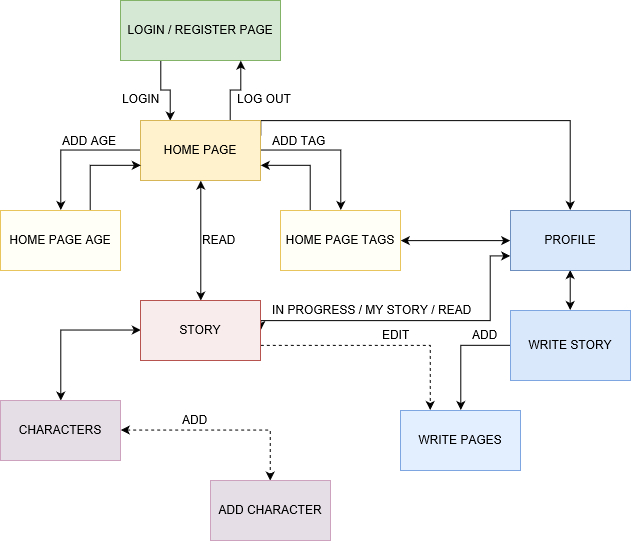

The diagram above was exported from draw.io. Its source (the exported page's mxGraphModel, read from the mxfile embedded in the PNG):
<mxGraphModel grid="1" dx="1425" dy="774" gridSize="10" guides="1" tooltips="1" connect="1" arrows="1" fold="1" page="0" pageScale="1" pageWidth="583" pageHeight="413" background="none" math="0" shadow="0">
  <root>
    <mxCell id="0" />
    <mxCell id="1" parent="0" />
    <mxCell id="KPYJeG2VHeC_vb03wZVb-21" parent="1" style="edgeStyle=orthogonalEdgeStyle;rounded=0;orthogonalLoop=1;jettySize=auto;html=1;exitX=0.25;exitY=1;exitDx=0;exitDy=0;entryX=0.25;entryY=0;entryDx=0;entryDy=0;" edge="1" source="KPYJeG2VHeC_vb03wZVb-1" target="KPYJeG2VHeC_vb03wZVb-3">
      <mxGeometry as="geometry" relative="1" />
    </mxCell>
    <mxCell id="KPYJeG2VHeC_vb03wZVb-1" value="LOGIN / REGISTER PAGE" parent="1" style="rounded=0;whiteSpace=wrap;html=1;fillColor=#d5e8d4;strokeColor=#82b366;" vertex="1">
      <mxGeometry as="geometry" x="-130" y="20" width="160" height="60" />
    </mxCell>
    <mxCell id="KPYJeG2VHeC_vb03wZVb-14" parent="1" style="edgeStyle=orthogonalEdgeStyle;rounded=0;orthogonalLoop=1;jettySize=auto;html=1;exitX=0;exitY=0.5;exitDx=0;exitDy=0;entryX=0.5;entryY=0;entryDx=0;entryDy=0;" edge="1" source="KPYJeG2VHeC_vb03wZVb-3" target="KPYJeG2VHeC_vb03wZVb-5">
      <mxGeometry as="geometry" relative="1" />
    </mxCell>
    <mxCell id="KPYJeG2VHeC_vb03wZVb-15" parent="1" style="edgeStyle=orthogonalEdgeStyle;rounded=0;orthogonalLoop=1;jettySize=auto;html=1;exitX=1;exitY=0.5;exitDx=0;exitDy=0;entryX=0.5;entryY=0;entryDx=0;entryDy=0;" edge="1" source="KPYJeG2VHeC_vb03wZVb-3" target="KPYJeG2VHeC_vb03wZVb-4">
      <mxGeometry as="geometry" relative="1" />
    </mxCell>
    <mxCell id="KPYJeG2VHeC_vb03wZVb-18" parent="1" style="edgeStyle=orthogonalEdgeStyle;rounded=0;orthogonalLoop=1;jettySize=auto;html=1;exitX=1;exitY=0.25;exitDx=0;exitDy=0;entryX=0.5;entryY=0;entryDx=0;entryDy=0;" edge="1" source="KPYJeG2VHeC_vb03wZVb-3" target="KPYJeG2VHeC_vb03wZVb-8">
      <mxGeometry as="geometry" relative="1">
        <Array as="points">
          <mxPoint x="10" y="140" />
          <mxPoint x="320" y="140" />
        </Array>
      </mxGeometry>
    </mxCell>
    <mxCell id="KPYJeG2VHeC_vb03wZVb-22" parent="1" style="edgeStyle=orthogonalEdgeStyle;rounded=0;orthogonalLoop=1;jettySize=auto;html=1;exitX=0.75;exitY=0;exitDx=0;exitDy=0;entryX=0.75;entryY=1;entryDx=0;entryDy=0;" edge="1" source="KPYJeG2VHeC_vb03wZVb-3" target="KPYJeG2VHeC_vb03wZVb-1">
      <mxGeometry as="geometry" relative="1" />
    </mxCell>
    <mxCell id="KPYJeG2VHeC_vb03wZVb-23" parent="1" style="edgeStyle=orthogonalEdgeStyle;rounded=0;orthogonalLoop=1;jettySize=auto;html=1;exitX=0.5;exitY=1;exitDx=0;exitDy=0;entryX=0.5;entryY=0;entryDx=0;entryDy=0;startArrow=classic;startFill=1;" edge="1" source="KPYJeG2VHeC_vb03wZVb-3" target="KPYJeG2VHeC_vb03wZVb-6">
      <mxGeometry as="geometry" relative="1" />
    </mxCell>
    <mxCell id="KPYJeG2VHeC_vb03wZVb-3" value="HOME PAGE" parent="1" style="rounded=0;whiteSpace=wrap;html=1;fillColor=#fff2cc;strokeColor=#d6b656;" vertex="1">
      <mxGeometry as="geometry" x="-110" y="140" width="120" height="60" />
    </mxCell>
    <mxCell id="KPYJeG2VHeC_vb03wZVb-20" parent="1" style="edgeStyle=orthogonalEdgeStyle;rounded=0;orthogonalLoop=1;jettySize=auto;html=1;exitX=0.25;exitY=0;exitDx=0;exitDy=0;entryX=1;entryY=0.75;entryDx=0;entryDy=0;" edge="1" source="KPYJeG2VHeC_vb03wZVb-4" target="KPYJeG2VHeC_vb03wZVb-3">
      <mxGeometry as="geometry" relative="1" />
    </mxCell>
    <mxCell id="KPYJeG2VHeC_vb03wZVb-25" parent="1" style="edgeStyle=orthogonalEdgeStyle;rounded=0;orthogonalLoop=1;jettySize=auto;html=1;exitX=1;exitY=0.5;exitDx=0;exitDy=0;entryX=0;entryY=0.5;entryDx=0;entryDy=0;startArrow=classic;startFill=1;" edge="1" source="KPYJeG2VHeC_vb03wZVb-4" target="KPYJeG2VHeC_vb03wZVb-8">
      <mxGeometry as="geometry" relative="1" />
    </mxCell>
    <mxCell id="KPYJeG2VHeC_vb03wZVb-4" value="HOME PAGE TAGS&lt;br&gt;" parent="1" style="rounded=0;whiteSpace=wrap;html=1;fillColor=#FFFEF7;strokeColor=#E8C55D;" vertex="1">
      <mxGeometry as="geometry" x="30" y="230" width="120" height="60" />
    </mxCell>
    <mxCell id="KPYJeG2VHeC_vb03wZVb-19" parent="1" style="edgeStyle=orthogonalEdgeStyle;rounded=0;orthogonalLoop=1;jettySize=auto;html=1;exitX=0.75;exitY=0;exitDx=0;exitDy=0;entryX=0;entryY=0.75;entryDx=0;entryDy=0;" edge="1" source="KPYJeG2VHeC_vb03wZVb-5" target="KPYJeG2VHeC_vb03wZVb-3">
      <mxGeometry as="geometry" relative="1" />
    </mxCell>
    <mxCell id="KPYJeG2VHeC_vb03wZVb-5" value="HOME PAGE AGE&lt;br&gt;" parent="1" style="rounded=0;whiteSpace=wrap;html=1;fillColor=#FFFEF7;strokeColor=#E8C55D;" vertex="1">
      <mxGeometry as="geometry" x="-250" y="230" width="120" height="60" />
    </mxCell>
    <mxCell id="KPYJeG2VHeC_vb03wZVb-17" parent="1" style="edgeStyle=orthogonalEdgeStyle;rounded=0;orthogonalLoop=1;jettySize=auto;html=1;exitX=0;exitY=0.5;exitDx=0;exitDy=0;entryX=0.5;entryY=0;entryDx=0;entryDy=0;startArrow=classic;startFill=1;" edge="1" source="KPYJeG2VHeC_vb03wZVb-6" target="KPYJeG2VHeC_vb03wZVb-7">
      <mxGeometry as="geometry" relative="1" />
    </mxCell>
    <mxCell id="KPYJeG2VHeC_vb03wZVb-26" parent="1" style="edgeStyle=orthogonalEdgeStyle;rounded=0;orthogonalLoop=1;jettySize=auto;html=1;exitX=1;exitY=0.5;exitDx=0;exitDy=0;entryX=0;entryY=0.75;entryDx=0;entryDy=0;startArrow=classic;startFill=1;" edge="1" source="KPYJeG2VHeC_vb03wZVb-6" target="KPYJeG2VHeC_vb03wZVb-8">
      <mxGeometry as="geometry" relative="1">
        <Array as="points">
          <mxPoint x="10" y="340" />
          <mxPoint x="240" y="340" />
          <mxPoint x="240" y="275" />
        </Array>
      </mxGeometry>
    </mxCell>
    <mxCell id="KPYJeG2VHeC_vb03wZVb-30" parent="1" style="edgeStyle=orthogonalEdgeStyle;rounded=0;orthogonalLoop=1;jettySize=auto;html=1;exitX=1;exitY=0.75;exitDx=0;exitDy=0;entryX=0.25;entryY=0;entryDx=0;entryDy=0;startArrow=none;startFill=0;dashed=1;" edge="1" source="KPYJeG2VHeC_vb03wZVb-6" target="KPYJeG2VHeC_vb03wZVb-10">
      <mxGeometry as="geometry" relative="1">
        <Array as="points">
          <mxPoint x="180" y="365" />
        </Array>
      </mxGeometry>
    </mxCell>
    <mxCell id="KPYJeG2VHeC_vb03wZVb-6" value="STORY&lt;br&gt;" parent="1" style="rounded=0;whiteSpace=wrap;html=1;fillColor=#F8ECEC;strokeColor=#b85450;" vertex="1">
      <mxGeometry as="geometry" x="-110" y="320" width="120" height="60" />
    </mxCell>
    <mxCell id="KPYJeG2VHeC_vb03wZVb-31" parent="1" style="edgeStyle=orthogonalEdgeStyle;rounded=0;orthogonalLoop=1;jettySize=auto;html=1;exitX=1;exitY=0.5;exitDx=0;exitDy=0;entryX=0.5;entryY=0;entryDx=0;entryDy=0;startArrow=classic;startFill=1;dashed=1;" edge="1" source="KPYJeG2VHeC_vb03wZVb-7" target="KPYJeG2VHeC_vb03wZVb-11">
      <mxGeometry as="geometry" relative="1" />
    </mxCell>
    <mxCell id="KPYJeG2VHeC_vb03wZVb-7" value="CHARACTERS" parent="1" style="rounded=0;whiteSpace=wrap;html=1;fillColor=#E5DEE7;strokeColor=#CDA2BE;" vertex="1">
      <mxGeometry as="geometry" x="-250" y="420" width="120" height="60" />
    </mxCell>
    <mxCell id="KPYJeG2VHeC_vb03wZVb-27" parent="1" style="edgeStyle=orthogonalEdgeStyle;rounded=0;orthogonalLoop=1;jettySize=auto;html=1;exitX=0.5;exitY=1;exitDx=0;exitDy=0;entryX=0.5;entryY=0;entryDx=0;entryDy=0;startArrow=classic;startFill=1;" edge="1" source="KPYJeG2VHeC_vb03wZVb-8" target="KPYJeG2VHeC_vb03wZVb-9">
      <mxGeometry as="geometry" relative="1" />
    </mxCell>
    <mxCell id="KPYJeG2VHeC_vb03wZVb-8" value="PROFILE" parent="1" style="rounded=0;whiteSpace=wrap;html=1;fillColor=#dae8fc;strokeColor=#6c8ebf;" vertex="1">
      <mxGeometry as="geometry" x="260" y="230" width="120" height="60" />
    </mxCell>
    <mxCell id="KPYJeG2VHeC_vb03wZVb-29" parent="1" style="edgeStyle=orthogonalEdgeStyle;rounded=0;orthogonalLoop=1;jettySize=auto;html=1;exitX=0;exitY=0.5;exitDx=0;exitDy=0;entryX=0.5;entryY=0;entryDx=0;entryDy=0;startArrow=none;startFill=0;" edge="1" source="KPYJeG2VHeC_vb03wZVb-9" target="KPYJeG2VHeC_vb03wZVb-10">
      <mxGeometry as="geometry" relative="1" />
    </mxCell>
    <mxCell id="KPYJeG2VHeC_vb03wZVb-9" value="WRITE STORY" parent="1" style="rounded=0;whiteSpace=wrap;html=1;fillColor=#dae8fc;strokeColor=#7EA6E0;" vertex="1">
      <mxGeometry as="geometry" x="260" y="330" width="120" height="70" />
    </mxCell>
    <mxCell id="KPYJeG2VHeC_vb03wZVb-10" value="WRITE PAGES" parent="1" style="rounded=0;whiteSpace=wrap;html=1;strokeColor=#7EA6E0;fillColor=#E3EEFF;" vertex="1">
      <mxGeometry as="geometry" x="150" y="430" width="120" height="60" />
    </mxCell>
    <mxCell id="KPYJeG2VHeC_vb03wZVb-11" value="ADD CHARACTER" parent="1" style="rounded=0;whiteSpace=wrap;html=1;fillColor=#E5DEE7;strokeColor=#CDA2BE;" vertex="1">
      <mxGeometry as="geometry" x="-40" y="500" width="120" height="60" />
    </mxCell>
    <mxCell id="KPYJeG2VHeC_vb03wZVb-32" value="LOGIN&lt;br&gt;" parent="1" style="text;html=1;resizable=0;points=[];autosize=1;align=left;verticalAlign=top;spacingTop=-4;" vertex="1">
      <mxGeometry as="geometry" x="-130" y="109" width="50" height="20" />
    </mxCell>
    <mxCell id="KPYJeG2VHeC_vb03wZVb-33" value="LOG OUT&lt;br&gt;" parent="1" style="text;html=1;resizable=0;points=[];autosize=1;align=left;verticalAlign=top;spacingTop=-4;" vertex="1">
      <mxGeometry as="geometry" x="-15" y="109" width="70" height="20" />
    </mxCell>
    <mxCell id="KPYJeG2VHeC_vb03wZVb-34" value="ADD AGE&lt;br&gt;" parent="1" style="text;html=1;resizable=0;points=[];autosize=1;align=left;verticalAlign=top;spacingTop=-4;" vertex="1">
      <mxGeometry as="geometry" x="-190" y="151" width="70" height="20" />
    </mxCell>
    <mxCell id="KPYJeG2VHeC_vb03wZVb-35" value="ADD TAG&lt;br&gt;" parent="1" style="text;html=1;resizable=0;points=[];autosize=1;align=left;verticalAlign=top;spacingTop=-4;" vertex="1">
      <mxGeometry as="geometry" x="20" y="151" width="70" height="20" />
    </mxCell>
    <mxCell id="KPYJeG2VHeC_vb03wZVb-36" value="READ&lt;br&gt;" parent="1" style="text;html=1;resizable=0;points=[];autosize=1;align=left;verticalAlign=top;spacingTop=-4;" vertex="1">
      <mxGeometry as="geometry" x="-50" y="250" width="50" height="20" />
    </mxCell>
    <mxCell id="KPYJeG2VHeC_vb03wZVb-38" value="ADD&lt;br&gt;" parent="1" style="text;html=1;resizable=0;points=[];autosize=1;align=left;verticalAlign=top;spacingTop=-4;" vertex="1">
      <mxGeometry as="geometry" x="-70" y="430" width="40" height="20" />
    </mxCell>
    <mxCell id="KPYJeG2VHeC_vb03wZVb-39" value="EDIT&lt;br&gt;" parent="1" style="text;html=1;resizable=0;points=[];autosize=1;align=left;verticalAlign=top;spacingTop=-4;" vertex="1">
      <mxGeometry as="geometry" x="130" y="345" width="40" height="20" />
    </mxCell>
    <mxCell id="KPYJeG2VHeC_vb03wZVb-40" value="ADD&lt;br&gt;" parent="1" style="text;html=1;resizable=0;points=[];autosize=1;align=left;verticalAlign=top;spacingTop=-4;" vertex="1">
      <mxGeometry as="geometry" x="220" y="345" width="40" height="20" />
    </mxCell>
    <mxCell id="KPYJeG2VHeC_vb03wZVb-41" value="IN PROGRESS / MY STORY / READ&lt;br&gt;" parent="1" style="text;html=1;resizable=0;points=[];autosize=1;align=left;verticalAlign=top;spacingTop=-4;" vertex="1">
      <mxGeometry as="geometry" x="20" y="320" width="210" height="20" />
    </mxCell>
  </root>
</mxGraphModel>